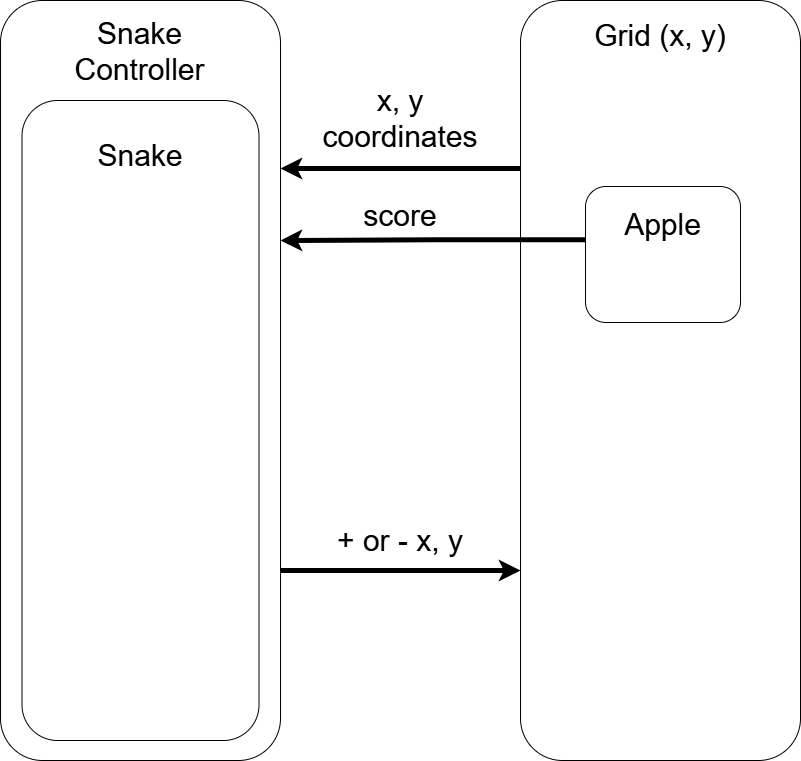

The diagram above was exported from draw.io. Its source (the exported page's mxGraphModel, read from the mxfile embedded in the PNG):
<mxGraphModel dx="1154" dy="1364" grid="1" gridSize="10" guides="1" tooltips="1" connect="1" arrows="1" fold="1" page="1" pageScale="1" pageWidth="850" pageHeight="1100" math="0" shadow="0">
  <root>
    <mxCell id="0" />
    <mxCell id="1" parent="0" />
    <mxCell id="Uin8yFeRrIgq93XeTvQG-297" value="" style="rounded=1;whiteSpace=wrap;html=1;fontSize=30;" vertex="1" parent="1">
      <mxGeometry x="1300" y="140" width="280" height="760" as="geometry" />
    </mxCell>
    <mxCell id="Uin8yFeRrIgq93XeTvQG-1" value="" style="rounded=1;whiteSpace=wrap;html=1;" vertex="1" parent="1">
      <mxGeometry x="1321.5" y="240" width="237" height="640" as="geometry" />
    </mxCell>
    <mxCell id="Uin8yFeRrIgq93XeTvQG-282" style="edgeStyle=orthogonalEdgeStyle;rounded=0;orthogonalLoop=1;jettySize=auto;html=1;exitX=1;exitY=0.75;exitDx=0;exitDy=0;entryX=0;entryY=0.75;entryDx=0;entryDy=0;fontSize=30;strokeWidth=5;" edge="1" parent="1" source="Uin8yFeRrIgq93XeTvQG-297" target="Uin8yFeRrIgq93XeTvQG-279">
      <mxGeometry relative="1" as="geometry">
        <mxPoint x="1700" y="700" as="sourcePoint" />
        <Array as="points" />
      </mxGeometry>
    </mxCell>
    <mxCell id="Uin8yFeRrIgq93XeTvQG-278" value="Snake" style="text;html=1;strokeColor=none;fillColor=none;align=center;verticalAlign=middle;whiteSpace=wrap;rounded=0;fontSize=30;" vertex="1" parent="1">
      <mxGeometry x="1365" y="260" width="150" height="70" as="geometry" />
    </mxCell>
    <mxCell id="Uin8yFeRrIgq93XeTvQG-283" style="edgeStyle=orthogonalEdgeStyle;rounded=0;orthogonalLoop=1;jettySize=auto;html=1;exitX=0;exitY=0.25;exitDx=0;exitDy=0;entryX=1;entryY=0.25;entryDx=0;entryDy=0;fontSize=30;strokeWidth=5;" edge="1" parent="1">
      <mxGeometry relative="1" as="geometry">
        <mxPoint x="1820" y="308" as="sourcePoint" />
        <mxPoint x="1580" y="308" as="targetPoint" />
      </mxGeometry>
    </mxCell>
    <mxCell id="Uin8yFeRrIgq93XeTvQG-279" value="" style="rounded=1;whiteSpace=wrap;html=1;fontSize=30;" vertex="1" parent="1">
      <mxGeometry x="1820" y="140" width="280" height="760" as="geometry" />
    </mxCell>
    <mxCell id="Uin8yFeRrIgq93XeTvQG-280" value="Grid (x, y)" style="text;html=1;strokeColor=none;fillColor=none;align=center;verticalAlign=middle;whiteSpace=wrap;rounded=0;fontSize=30;" vertex="1" parent="1">
      <mxGeometry x="1885" y="140" width="150" height="70" as="geometry" />
    </mxCell>
    <mxCell id="Uin8yFeRrIgq93XeTvQG-284" value="x, y coordinates" style="text;html=1;strokeColor=none;fillColor=none;align=center;verticalAlign=middle;whiteSpace=wrap;rounded=0;fontSize=30;" vertex="1" parent="1">
      <mxGeometry x="1660" y="218" width="80" height="80" as="geometry" />
    </mxCell>
    <mxCell id="Uin8yFeRrIgq93XeTvQG-286" value="+ or - x, y" style="text;html=1;strokeColor=none;fillColor=none;align=center;verticalAlign=middle;whiteSpace=wrap;rounded=0;fontSize=30;" vertex="1" parent="1">
      <mxGeometry x="1635" y="660" width="130" height="40" as="geometry" />
    </mxCell>
    <mxCell id="Uin8yFeRrIgq93XeTvQG-288" style="edgeStyle=orthogonalEdgeStyle;rounded=0;orthogonalLoop=1;jettySize=auto;html=1;exitX=0;exitY=0.75;exitDx=0;exitDy=0;entryX=1;entryY=0.25;entryDx=0;entryDy=0;fontSize=30;strokeWidth=5;" edge="1" parent="1" source="Uin8yFeRrIgq93XeTvQG-292">
      <mxGeometry relative="1" as="geometry">
        <mxPoint x="1820" y="380" as="sourcePoint" />
        <mxPoint x="1580" y="380" as="targetPoint" />
      </mxGeometry>
    </mxCell>
    <mxCell id="Uin8yFeRrIgq93XeTvQG-289" value="score" style="text;html=1;strokeColor=none;fillColor=none;align=center;verticalAlign=middle;whiteSpace=wrap;rounded=0;fontSize=30;" vertex="1" parent="1">
      <mxGeometry x="1660" y="340" width="80" height="30" as="geometry" />
    </mxCell>
    <mxCell id="Uin8yFeRrIgq93XeTvQG-295" value="" style="group" vertex="1" connectable="0" parent="1">
      <mxGeometry x="1885" y="326" width="155" height="170" as="geometry" />
    </mxCell>
    <mxCell id="Uin8yFeRrIgq93XeTvQG-291" value="" style="rounded=1;whiteSpace=wrap;html=1;fontSize=30;" vertex="1" parent="Uin8yFeRrIgq93XeTvQG-295">
      <mxGeometry width="155" height="136" as="geometry" />
    </mxCell>
    <mxCell id="Uin8yFeRrIgq93XeTvQG-292" value="Apple" style="text;html=1;strokeColor=none;fillColor=none;align=center;verticalAlign=middle;whiteSpace=wrap;rounded=0;fontSize=30;" vertex="1" parent="Uin8yFeRrIgq93XeTvQG-295">
      <mxGeometry x="4.84375" y="8.5" width="145.3125" height="59.5" as="geometry" />
    </mxCell>
    <mxCell id="Uin8yFeRrIgq93XeTvQG-298" value="Snake Controller" style="text;html=1;strokeColor=none;fillColor=none;align=center;verticalAlign=middle;whiteSpace=wrap;rounded=0;fontSize=30;" vertex="1" parent="1">
      <mxGeometry x="1367.34375" y="161" width="145.3125" height="59.5" as="geometry" />
    </mxCell>
  </root>
</mxGraphModel>